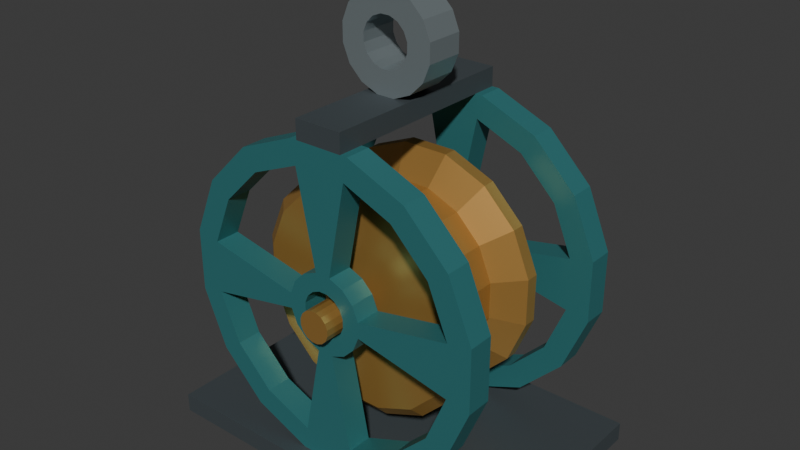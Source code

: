 # Source: source.blend  (saved by Blender 4.3.34; exported with 4.5.12 LTS)
import bpy
from mathutils import Matrix  # noqa: F401  (used for matrix-valued properties, if any)

bpy.ops.wm.read_factory_settings(use_empty=True)
scene = bpy.context.scene
scene.name = 'Scene'

# ---- collections
col_collection = bpy.data.collections.new('Collection'); scene.collection.children.link(col_collection)

# ---- materials (node trees are filled in below, after node groups)
mat_cage_deeppetrol = bpy.data.materials.new('Cage_DeepPetrol')
mat_cage_deeppetrol.diffuse_color = (0.045, 0.23, 0.24, 1.0)
mat_base_darkiron = bpy.data.materials.new('Base_DarkIron')
mat_base_darkiron.diffuse_color = (0.085, 0.105, 0.115, 1.0)
mat_sheave_mutedbrass = bpy.data.materials.new('Sheave_MutedBrass')
mat_sheave_mutedbrass.diffuse_color = (0.58, 0.32, 0.085, 1.0)
mat_eye_satinsteel = bpy.data.materials.new('Eye_SatinSteel')
mat_eye_satinsteel.diffuse_color = (0.38, 0.45, 0.47, 1.0)

# ---- material node trees
mat_cage_deeppetrol.use_nodes = True; mat_cage_deeppetrol.node_tree.nodes.clear()
_N = mat_cage_deeppetrol.node_tree.nodes; _L = mat_cage_deeppetrol.node_tree.links
n0 = _N.new('ShaderNodeBsdfPrincipled'); n0.name = 'Principled BSDF'; n0.location = (10, 300)
n0.inputs[0].default_value = (0.045, 0.23, 0.24, 1.0)
n0.inputs[1].default_value = 0.34
n0.inputs[2].default_value = 0.46
n1 = _N.new('ShaderNodeOutputMaterial'); n1.name = 'Material Output'; n1.location = (300, 300)
_L.new(n0.outputs[0], n1.inputs[0])
n1.is_active_output = True
mat_base_darkiron.use_nodes = True; mat_base_darkiron.node_tree.nodes.clear()
_N = mat_base_darkiron.node_tree.nodes; _L = mat_base_darkiron.node_tree.links
n0 = _N.new('ShaderNodeBsdfPrincipled'); n0.name = 'Principled BSDF'; n0.location = (10, 300)
n0.inputs[0].default_value = (0.085, 0.105, 0.115, 1.0)
n0.inputs[1].default_value = 0.43
n0.inputs[2].default_value = 0.56
n1 = _N.new('ShaderNodeOutputMaterial'); n1.name = 'Material Output'; n1.location = (300, 300)
_L.new(n0.outputs[0], n1.inputs[0])
n1.is_active_output = True
mat_sheave_mutedbrass.use_nodes = True; mat_sheave_mutedbrass.node_tree.nodes.clear()
_N = mat_sheave_mutedbrass.node_tree.nodes; _L = mat_sheave_mutedbrass.node_tree.links
n0 = _N.new('ShaderNodeBsdfPrincipled'); n0.name = 'Principled BSDF'; n0.location = (10, 300)
n0.inputs[0].default_value = (0.58, 0.32, 0.085, 1.0)
n0.inputs[1].default_value = 0.62
n0.inputs[2].default_value = 0.4
n1 = _N.new('ShaderNodeOutputMaterial'); n1.name = 'Material Output'; n1.location = (300, 300)
_L.new(n0.outputs[0], n1.inputs[0])
n1.is_active_output = True
mat_eye_satinsteel.use_nodes = True; mat_eye_satinsteel.node_tree.nodes.clear()
_N = mat_eye_satinsteel.node_tree.nodes; _L = mat_eye_satinsteel.node_tree.links
n0 = _N.new('ShaderNodeBsdfPrincipled'); n0.name = 'Principled BSDF'; n0.location = (10, 300)
n0.inputs[0].default_value = (0.38, 0.45, 0.47, 1.0)
n0.inputs[1].default_value = 0.67
n0.inputs[2].default_value = 0.34
n1 = _N.new('ShaderNodeOutputMaterial'); n1.name = 'Material Output'; n1.location = (300, 300)
_L.new(n0.outputs[0], n1.inputs[0])
n1.is_active_output = True

# ---- world
world_world = bpy.data.worlds.new('World'); scene.world = world_world
world_world.use_nodes = True; world_world.node_tree.nodes.clear()
_N = world_world.node_tree.nodes; _L = world_world.node_tree.links
n0 = _N.new('ShaderNodeOutputWorld'); n0.name = 'World Output'; n0.location = (300, 300)
n1 = _N.new('ShaderNodeBackground'); n1.name = 'Background'; n1.location = (10, 300)
n1.inputs[0].default_value = (0.05088, 0.05088, 0.05088, 1.0)
_L.new(n1.outputs[0], n0.inputs[0])
n0.is_active_output = True
world_world.color = (0.05088, 0.05088, 0.05088)
world_world.sun_shadow_jitter_overblur = 0.0

# ---- meshes
me_completelowerdisplaybase = bpy.data.meshes.new('CompleteLowerDisplayBase')
me_completelowerdisplaybase.from_pydata([(-0.56, -0.37, 0.0), (-0.56, 0.37, 0.0), (0.56, 0.37, 0.0), (0.56, -0.37, 0.0), (-0.56, -0.37, 0.05961), (0.56, -0.37, 0.05961), (0.56, 0.37, 0.05961), (-0.56, 0.37, 0.05961)], [], [(0, 1, 2), (0, 2, 3), (4, 5, 6), (4, 6, 7), (0, 3, 5), (0, 5, 4), (1, 7, 6), (1, 6, 2), (0, 4, 7), (0, 7, 1), (3, 2, 6), (3, 6, 5)])
me_completelowerdisplaybase.polygons.foreach_set('material_index', [1, 1, 1, 1, 1, 1, 1, 1, 1, 1, 1, 1])
me_completelowerdisplaybase.materials.append(mat_cage_deeppetrol)
me_completelowerdisplaybase.materials.append(mat_base_darkiron)
me_completelowerdisplaybase.materials.append(mat_sheave_mutedbrass)
me_completelowerdisplaybase.materials.append(mat_eye_satinsteel)
me_completelowerdisplaybase.update()
me_frontwholeopencheekcage = bpy.data.meshes.new('FrontWholeOpenCheekCage')
me_frontwholeopencheekcage.from_pydata([(0.06865, -0.32, 0.5637), (0.1226, -0.32, 0.5744), (0.1039, -0.32, 0.6194), (0.0582, -0.32, 0.5889), (0.06865, -0.24, 0.5637), (0.1226, -0.24, 0.5744), (0.1039, -0.24, 0.6194), (0.0582, -0.24, 0.5889), (0.06945, -0.32, 0.6539), (0.03889, -0.32, 0.6082), (0.06945, -0.24, 0.6539), (0.03889, -0.24, 0.6082), (0.02439, -0.32, 0.6726), (0.01366, -0.32, 0.6187), (0.02439, -0.24, 0.6726), (0.01366, -0.24, 0.6187), (-0.02439, -0.32, 0.6726), (-0.01366, -0.32, 0.6187), (-0.02439, -0.24, 0.6726), (-0.01366, -0.24, 0.6187), (-0.06945, -0.32, 0.6539), (-0.03889, -0.32, 0.6082), (-0.06945, -0.24, 0.6539), (-0.03889, -0.24, 0.6082), (-0.1039, -0.32, 0.6194), (-0.0582, -0.32, 0.5889), (-0.1039, -0.24, 0.6194), (-0.0582, -0.24, 0.5889), (-0.1226, -0.32, 0.5744), (-0.06865, -0.32, 0.5637), (-0.1226, -0.24, 0.5744), (-0.06865, -0.24, 0.5637), (-0.1226, -0.32, 0.5256), (-0.06865, -0.32, 0.5363), (-0.1226, -0.24, 0.5256), (-0.06865, -0.24, 0.5363), (-0.1039, -0.32, 0.4806), (-0.0582, -0.32, 0.5111), (-0.1039, -0.24, 0.4806), (-0.0582, -0.24, 0.5111), (-0.06945, -0.32, 0.4461), (-0.03889, -0.32, 0.4918), (-0.06945, -0.24, 0.4461), (-0.03889, -0.24, 0.4918), (-0.02439, -0.32, 0.4274), (-0.01366, -0.32, 0.4813), (-0.02439, -0.24, 0.4274), (-0.01366, -0.24, 0.4813), (0.02439, -0.32, 0.4274), (0.01366, -0.32, 0.4813), (0.02439, -0.24, 0.4274), (0.01366, -0.24, 0.4813), (0.06945, -0.32, 0.4461), (0.03889, -0.32, 0.4918), (0.06945, -0.24, 0.4461), (0.03889, -0.24, 0.4918), (0.1039, -0.32, 0.4806), (0.0582, -0.32, 0.5111), (0.1039, -0.24, 0.4806), (0.0582, -0.24, 0.5111), (0.1226, -0.32, 0.5256), (0.06865, -0.32, 0.5363), (0.1226, -0.24, 0.5256), (0.06865, -0.24, 0.5363), (0.08291, -0.32, 0.9668), (-0.08291, -0.32, 0.9668), (0.08291, -0.24, 0.9668), (-0.08291, -0.24, 0.9668), (-0.4168, -0.32, 0.6329), (-0.4168, -0.32, 0.4671), (-0.4168, -0.24, 0.6329), (-0.4168, -0.24, 0.4671), (-0.08291, -0.32, 0.1332), (0.08291, -0.32, 0.1332), (-0.08291, -0.24, 0.1332), (0.08291, -0.24, 0.1332), (0.4168, -0.32, 0.4671), (0.4168, -0.32, 0.6329), (0.4168, -0.24, 0.4671), (0.4168, -0.24, 0.6329), (0.4904, -0.32, 0.6475), (0.4157, -0.32, 0.8278), (0.3534, -0.32, 0.7861), (0.4904, -0.24, 0.6475), (0.4157, -0.24, 0.8278), (0.3534, -0.24, 0.7861), (0.2778, -0.32, 0.9657), (0.2361, -0.32, 0.9034), (0.2778, -0.24, 0.9657), (0.2361, -0.24, 0.9034), (0.09755, -0.32, 1.04), (0.09755, -0.24, 1.04), (-0.09755, -0.32, 1.04), (-0.09755, -0.24, 1.04), (-0.2778, -0.32, 0.9657), (-0.2361, -0.32, 0.9034), (-0.2778, -0.24, 0.9657), (-0.2361, -0.24, 0.9034), (-0.4157, -0.32, 0.8278), (-0.3534, -0.32, 0.7861), (-0.4157, -0.24, 0.8278), (-0.3534, -0.24, 0.7861), (-0.4904, -0.32, 0.6475), (-0.4904, -0.24, 0.6475), (-0.4904, -0.32, 0.4525), (-0.4904, -0.24, 0.4525), (-0.4157, -0.32, 0.2722), (-0.3534, -0.32, 0.3139), (-0.4157, -0.24, 0.2722), (-0.3534, -0.24, 0.3139), (-0.2778, -0.32, 0.1343), (-0.2361, -0.32, 0.1966), (-0.2778, -0.24, 0.1343), (-0.2361, -0.24, 0.1966), (-0.09755, -0.32, 0.05961), (-0.09755, -0.24, 0.05961), (0.09755, -0.32, 0.05961), (0.09755, -0.24, 0.05961), (0.2778, -0.32, 0.1343), (0.2361, -0.32, 0.1966), (0.2778, -0.24, 0.1343), (0.2361, -0.24, 0.1966), (0.4157, -0.32, 0.2722), (0.3534, -0.32, 0.3139), (0.4157, -0.24, 0.2722), (0.3534, -0.24, 0.3139), (0.4904, -0.32, 0.4525), (0.4904, -0.24, 0.4525)], [], [(0, 1, 2), (0, 2, 3), (6, 5, 4), (7, 6, 4), (3, 2, 8), (3, 8, 9), (10, 6, 7), (11, 10, 7), (9, 8, 12), (9, 12, 13), (14, 10, 11), (15, 14, 11), (13, 12, 16), (13, 16, 17), (18, 14, 15), (19, 18, 15), (17, 16, 20), (17, 20, 21), (22, 18, 19), (23, 22, 19), (21, 20, 24), (21, 24, 25), (26, 22, 23), (27, 26, 23), (25, 24, 28), (25, 28, 29), (30, 26, 27), (31, 30, 27), (29, 28, 32), (29, 32, 33), (34, 30, 31), (35, 34, 31), (33, 32, 36), (33, 36, 37), (38, 34, 35), (39, 38, 35), (37, 36, 40), (37, 40, 41), (42, 38, 39), (43, 42, 39), (41, 40, 44), (41, 44, 45), (46, 42, 43), (47, 46, 43), (45, 44, 48), (45, 48, 49), (50, 46, 47), (51, 50, 47), (49, 48, 52), (49, 52, 53), (54, 50, 51), (55, 54, 51), (53, 52, 56), (53, 56, 57), (58, 54, 55), (59, 58, 55), (57, 56, 60), (57, 60, 61), (62, 58, 59), (63, 62, 59), (61, 60, 1), (61, 1, 0), (5, 62, 63), (4, 5, 63), (12, 64, 65), (12, 65, 16), (67, 66, 14), (18, 67, 14), (28, 68, 69), (28, 69, 32), (71, 70, 30), (34, 71, 30), (44, 72, 73), (44, 73, 48), (75, 74, 46), (50, 75, 46), (60, 76, 77), (60, 77, 1), (79, 78, 62), (5, 79, 62), (77, 80, 81), (77, 81, 82), (84, 83, 79), (85, 84, 79), (82, 81, 86), (82, 86, 87), (88, 84, 85), (89, 88, 85), (87, 86, 90), (87, 90, 64), (91, 88, 89), (66, 91, 89), (64, 90, 92), (64, 92, 65), (93, 91, 66), (67, 93, 66), (65, 92, 94), (65, 94, 95), (96, 93, 67), (97, 96, 67), (95, 94, 98), (95, 98, 99), (100, 96, 97), (101, 100, 97), (99, 98, 102), (99, 102, 68), (103, 100, 101), (70, 103, 101), (68, 102, 104), (68, 104, 69), (105, 103, 70), (71, 105, 70), (69, 104, 106), (69, 106, 107), (108, 105, 71), (109, 108, 71), (107, 106, 110), (107, 110, 111), (112, 108, 109), (113, 112, 109), (111, 110, 114), (111, 114, 72), (115, 112, 113), (74, 115, 113), (72, 114, 116), (72, 116, 73), (117, 115, 74), (75, 117, 74), (73, 116, 118), (73, 118, 119), (120, 117, 75), (121, 120, 75), (119, 118, 122), (119, 122, 123), (124, 120, 121), (125, 124, 121), (123, 122, 126), (123, 126, 76), (127, 124, 125), (78, 127, 125), (76, 126, 80), (76, 80, 77), (83, 127, 78), (79, 83, 78), (6, 2, 1), (5, 6, 1), (4, 0, 3), (7, 4, 3), (10, 8, 2), (6, 10, 2), (7, 3, 9), (11, 7, 9), (14, 12, 8), (10, 14, 8), (11, 9, 13), (15, 11, 13), (15, 13, 17), (19, 15, 17), (22, 20, 16), (18, 22, 16), (19, 17, 21), (23, 19, 21), (26, 24, 20), (22, 26, 20), (23, 21, 25), (27, 23, 25), (30, 28, 24), (26, 30, 24), (27, 25, 29), (31, 27, 29), (31, 29, 33), (35, 31, 33), (38, 36, 32), (34, 38, 32), (35, 33, 37), (39, 35, 37), (42, 40, 36), (38, 42, 36), (39, 37, 41), (43, 39, 41), (46, 44, 40), (42, 46, 40), (43, 41, 45), (47, 43, 45), (47, 45, 49), (51, 47, 49), (54, 52, 48), (50, 54, 48), (51, 49, 53), (55, 51, 53), (58, 56, 52), (54, 58, 52), (55, 53, 57), (59, 55, 57), (62, 60, 56), (58, 62, 56), (59, 57, 61), (63, 59, 61), (63, 61, 0), (4, 63, 0), (66, 64, 12), (14, 66, 12), (18, 16, 65), (67, 18, 65), (70, 68, 28), (30, 70, 28), (34, 32, 69), (71, 34, 69), (74, 72, 44), (46, 74, 44), (50, 48, 73), (75, 50, 73), (78, 76, 60), (62, 78, 60), (5, 1, 77), (79, 5, 77), (84, 81, 80), (83, 84, 80), (79, 77, 82), (85, 79, 82), (88, 86, 81), (84, 88, 81), (85, 82, 87), (89, 85, 87), (91, 90, 86), (88, 91, 86), (89, 87, 64), (66, 89, 64), (93, 92, 90), (91, 93, 90), (96, 94, 92), (93, 96, 92), (67, 65, 95), (97, 67, 95), (100, 98, 94), (96, 100, 94), (97, 95, 99), (101, 97, 99), (103, 102, 98), (100, 103, 98), (101, 99, 68), (70, 101, 68), (105, 104, 102), (103, 105, 102), (108, 106, 104), (105, 108, 104), (71, 69, 107), (109, 71, 107), (112, 110, 106), (108, 112, 106), (109, 107, 111), (113, 109, 111), (115, 114, 110), (112, 115, 110), (113, 111, 72), (74, 113, 72), (117, 116, 114), (115, 117, 114), (120, 118, 116), (117, 120, 116), (75, 73, 119), (121, 75, 119), (124, 122, 118), (120, 124, 118), (121, 119, 123), (125, 121, 123), (127, 126, 122), (124, 127, 122), (125, 123, 76), (78, 125, 76), (83, 80, 126), (127, 83, 126)])
me_frontwholeopencheekcage.materials.append(mat_cage_deeppetrol)
me_frontwholeopencheekcage.materials.append(mat_base_darkiron)
me_frontwholeopencheekcage.materials.append(mat_sheave_mutedbrass)
me_frontwholeopencheekcage.materials.append(mat_eye_satinsteel)
me_frontwholeopencheekcage.update()
me_rearwholeopencheekcage = bpy.data.meshes.new('RearWholeOpenCheekCage')
me_rearwholeopencheekcage.from_pydata([(0.06865, 0.24, 0.5637), (0.1226, 0.24, 0.5744), (0.1039, 0.24, 0.6194), (0.0582, 0.24, 0.5889), (0.06865, 0.32, 0.5637), (0.1226, 0.32, 0.5744), (0.1039, 0.32, 0.6194), (0.0582, 0.32, 0.5889), (0.06945, 0.24, 0.6539), (0.03889, 0.24, 0.6082), (0.06945, 0.32, 0.6539), (0.03889, 0.32, 0.6082), (0.02439, 0.24, 0.6726), (0.01366, 0.24, 0.6187), (0.02439, 0.32, 0.6726), (0.01366, 0.32, 0.6187), (-0.02439, 0.24, 0.6726), (-0.01366, 0.24, 0.6187), (-0.02439, 0.32, 0.6726), (-0.01366, 0.32, 0.6187), (-0.06945, 0.24, 0.6539), (-0.03889, 0.24, 0.6082), (-0.06945, 0.32, 0.6539), (-0.03889, 0.32, 0.6082), (-0.1039, 0.24, 0.6194), (-0.0582, 0.24, 0.5889), (-0.1039, 0.32, 0.6194), (-0.0582, 0.32, 0.5889), (-0.1226, 0.24, 0.5744), (-0.06865, 0.24, 0.5637), (-0.1226, 0.32, 0.5744), (-0.06865, 0.32, 0.5637), (-0.1226, 0.24, 0.5256), (-0.06865, 0.24, 0.5363), (-0.1226, 0.32, 0.5256), (-0.06865, 0.32, 0.5363), (-0.1039, 0.24, 0.4806), (-0.0582, 0.24, 0.5111), (-0.1039, 0.32, 0.4806), (-0.0582, 0.32, 0.5111), (-0.06945, 0.24, 0.4461), (-0.03889, 0.24, 0.4918), (-0.06945, 0.32, 0.4461), (-0.03889, 0.32, 0.4918), (-0.02439, 0.24, 0.4274), (-0.01366, 0.24, 0.4813), (-0.02439, 0.32, 0.4274), (-0.01366, 0.32, 0.4813), (0.02439, 0.24, 0.4274), (0.01366, 0.24, 0.4813), (0.02439, 0.32, 0.4274), (0.01366, 0.32, 0.4813), (0.06945, 0.24, 0.4461), (0.03889, 0.24, 0.4918), (0.06945, 0.32, 0.4461), (0.03889, 0.32, 0.4918), (0.1039, 0.24, 0.4806), (0.0582, 0.24, 0.5111), (0.1039, 0.32, 0.4806), (0.0582, 0.32, 0.5111), (0.1226, 0.24, 0.5256), (0.06865, 0.24, 0.5363), (0.1226, 0.32, 0.5256), (0.06865, 0.32, 0.5363), (0.08291, 0.24, 0.9668), (-0.08291, 0.24, 0.9668), (0.08291, 0.32, 0.9668), (-0.08291, 0.32, 0.9668), (-0.4168, 0.24, 0.6329), (-0.4168, 0.24, 0.4671), (-0.4168, 0.32, 0.6329), (-0.4168, 0.32, 0.4671), (-0.08291, 0.24, 0.1332), (0.08291, 0.24, 0.1332), (-0.08291, 0.32, 0.1332), (0.08291, 0.32, 0.1332), (0.4168, 0.24, 0.4671), (0.4168, 0.24, 0.6329), (0.4168, 0.32, 0.4671), (0.4168, 0.32, 0.6329), (0.4904, 0.24, 0.6475), (0.4157, 0.24, 0.8278), (0.3534, 0.24, 0.7861), (0.4904, 0.32, 0.6475), (0.4157, 0.32, 0.8278), (0.3534, 0.32, 0.7861), (0.2778, 0.24, 0.9657), (0.2361, 0.24, 0.9034), (0.2778, 0.32, 0.9657), (0.2361, 0.32, 0.9034), (0.09755, 0.24, 1.04), (0.09755, 0.32, 1.04), (-0.09755, 0.24, 1.04), (-0.09755, 0.32, 1.04), (-0.2778, 0.24, 0.9657), (-0.2361, 0.24, 0.9034), (-0.2778, 0.32, 0.9657), (-0.2361, 0.32, 0.9034), (-0.4157, 0.24, 0.8278), (-0.3534, 0.24, 0.7861), (-0.4157, 0.32, 0.8278), (-0.3534, 0.32, 0.7861), (-0.4904, 0.24, 0.6475), (-0.4904, 0.32, 0.6475), (-0.4904, 0.24, 0.4525), (-0.4904, 0.32, 0.4525), (-0.4157, 0.24, 0.2722), (-0.3534, 0.24, 0.3139), (-0.4157, 0.32, 0.2722), (-0.3534, 0.32, 0.3139), (-0.2778, 0.24, 0.1343), (-0.2361, 0.24, 0.1966), (-0.2778, 0.32, 0.1343), (-0.2361, 0.32, 0.1966), (-0.09755, 0.24, 0.05961), (-0.09755, 0.32, 0.05961), (0.09755, 0.24, 0.05961), (0.09755, 0.32, 0.05961), (0.2778, 0.24, 0.1343), (0.2361, 0.24, 0.1966), (0.2778, 0.32, 0.1343), (0.2361, 0.32, 0.1966), (0.4157, 0.24, 0.2722), (0.3534, 0.24, 0.3139), (0.4157, 0.32, 0.2722), (0.3534, 0.32, 0.3139), (0.4904, 0.24, 0.4525), (0.4904, 0.32, 0.4525)], [], [(0, 1, 2), (0, 2, 3), (6, 5, 4), (7, 6, 4), (3, 2, 8), (3, 8, 9), (10, 6, 7), (11, 10, 7), (9, 8, 12), (9, 12, 13), (14, 10, 11), (15, 14, 11), (13, 12, 16), (13, 16, 17), (18, 14, 15), (19, 18, 15), (17, 16, 20), (17, 20, 21), (22, 18, 19), (23, 22, 19), (21, 20, 24), (21, 24, 25), (26, 22, 23), (27, 26, 23), (25, 24, 28), (25, 28, 29), (30, 26, 27), (31, 30, 27), (29, 28, 32), (29, 32, 33), (34, 30, 31), (35, 34, 31), (33, 32, 36), (33, 36, 37), (38, 34, 35), (39, 38, 35), (37, 36, 40), (37, 40, 41), (42, 38, 39), (43, 42, 39), (41, 40, 44), (41, 44, 45), (46, 42, 43), (47, 46, 43), (45, 44, 48), (45, 48, 49), (50, 46, 47), (51, 50, 47), (49, 48, 52), (49, 52, 53), (54, 50, 51), (55, 54, 51), (53, 52, 56), (53, 56, 57), (58, 54, 55), (59, 58, 55), (57, 56, 60), (57, 60, 61), (62, 58, 59), (63, 62, 59), (61, 60, 1), (61, 1, 0), (5, 62, 63), (4, 5, 63), (12, 64, 65), (12, 65, 16), (67, 66, 14), (18, 67, 14), (28, 68, 69), (28, 69, 32), (71, 70, 30), (34, 71, 30), (44, 72, 73), (44, 73, 48), (75, 74, 46), (50, 75, 46), (60, 76, 77), (60, 77, 1), (79, 78, 62), (5, 79, 62), (77, 80, 81), (77, 81, 82), (84, 83, 79), (85, 84, 79), (82, 81, 86), (82, 86, 87), (88, 84, 85), (89, 88, 85), (87, 86, 90), (87, 90, 64), (91, 88, 89), (66, 91, 89), (64, 90, 92), (64, 92, 65), (93, 91, 66), (67, 93, 66), (65, 92, 94), (65, 94, 95), (96, 93, 67), (97, 96, 67), (95, 94, 98), (95, 98, 99), (100, 96, 97), (101, 100, 97), (99, 98, 102), (99, 102, 68), (103, 100, 101), (70, 103, 101), (68, 102, 104), (68, 104, 69), (105, 103, 70), (71, 105, 70), (69, 104, 106), (69, 106, 107), (108, 105, 71), (109, 108, 71), (107, 106, 110), (107, 110, 111), (112, 108, 109), (113, 112, 109), (111, 110, 114), (111, 114, 72), (115, 112, 113), (74, 115, 113), (72, 114, 116), (72, 116, 73), (117, 115, 74), (75, 117, 74), (73, 116, 118), (73, 118, 119), (120, 117, 75), (121, 120, 75), (119, 118, 122), (119, 122, 123), (124, 120, 121), (125, 124, 121), (123, 122, 126), (123, 126, 76), (127, 124, 125), (78, 127, 125), (76, 126, 80), (76, 80, 77), (83, 127, 78), (79, 83, 78), (6, 2, 1), (5, 6, 1), (4, 0, 3), (7, 4, 3), (10, 8, 2), (6, 10, 2), (7, 3, 9), (11, 7, 9), (14, 12, 8), (10, 14, 8), (11, 9, 13), (15, 11, 13), (15, 13, 17), (19, 15, 17), (22, 20, 16), (18, 22, 16), (19, 17, 21), (23, 19, 21), (26, 24, 20), (22, 26, 20), (23, 21, 25), (27, 23, 25), (30, 28, 24), (26, 30, 24), (27, 25, 29), (31, 27, 29), (31, 29, 33), (35, 31, 33), (38, 36, 32), (34, 38, 32), (35, 33, 37), (39, 35, 37), (42, 40, 36), (38, 42, 36), (39, 37, 41), (43, 39, 41), (46, 44, 40), (42, 46, 40), (43, 41, 45), (47, 43, 45), (47, 45, 49), (51, 47, 49), (54, 52, 48), (50, 54, 48), (51, 49, 53), (55, 51, 53), (58, 56, 52), (54, 58, 52), (55, 53, 57), (59, 55, 57), (62, 60, 56), (58, 62, 56), (59, 57, 61), (63, 59, 61), (63, 61, 0), (4, 63, 0), (66, 64, 12), (14, 66, 12), (18, 16, 65), (67, 18, 65), (70, 68, 28), (30, 70, 28), (34, 32, 69), (71, 34, 69), (74, 72, 44), (46, 74, 44), (50, 48, 73), (75, 50, 73), (78, 76, 60), (62, 78, 60), (5, 1, 77), (79, 5, 77), (84, 81, 80), (83, 84, 80), (79, 77, 82), (85, 79, 82), (88, 86, 81), (84, 88, 81), (85, 82, 87), (89, 85, 87), (91, 90, 86), (88, 91, 86), (89, 87, 64), (66, 89, 64), (93, 92, 90), (91, 93, 90), (96, 94, 92), (93, 96, 92), (67, 65, 95), (97, 67, 95), (100, 98, 94), (96, 100, 94), (97, 95, 99), (101, 97, 99), (103, 102, 98), (100, 103, 98), (101, 99, 68), (70, 101, 68), (105, 104, 102), (103, 105, 102), (108, 106, 104), (105, 108, 104), (71, 69, 107), (109, 71, 107), (112, 110, 106), (108, 112, 106), (109, 107, 111), (113, 109, 111), (115, 114, 110), (112, 115, 110), (113, 111, 72), (74, 113, 72), (117, 116, 114), (115, 117, 114), (120, 118, 116), (117, 120, 116), (75, 73, 119), (121, 75, 119), (124, 122, 118), (120, 124, 118), (121, 119, 123), (125, 121, 123), (127, 126, 122), (124, 127, 122), (125, 123, 76), (78, 125, 76), (83, 80, 126), (127, 83, 126)])
me_rearwholeopencheekcage.materials.append(mat_cage_deeppetrol)
me_rearwholeopencheekcage.materials.append(mat_base_darkiron)
me_rearwholeopencheekcage.materials.append(mat_sheave_mutedbrass)
me_rearwholeopencheekcage.materials.append(mat_eye_satinsteel)
me_rearwholeopencheekcage.update()
me_continuousgroovedsheaveandaxle = bpy.data.meshes.new('ContinuousGroovedSheaveAndAxle')
me_continuousgroovedsheaveandaxle.from_pydata([(0.0, -0.36, 0.5304), (0.04157, -0.36, 0.5582), (0.04904, -0.36, 0.5401), (0.02778, -0.36, 0.572), (0.009755, -0.36, 0.5794), (-0.009755, -0.36, 0.5794), (-0.02778, -0.36, 0.572), (-0.04157, -0.36, 0.5582), (-0.04904, -0.36, 0.5401), (-0.04904, -0.36, 0.5206), (-0.04157, -0.36, 0.5026), (-0.02778, -0.36, 0.4888), (-0.009755, -0.36, 0.4813), (0.009755, -0.36, 0.4813), (0.02778, -0.36, 0.4888), (0.04157, -0.36, 0.5026), (0.04904, -0.36, 0.5206), (0.04157, -0.18, 0.5582), (0.04904, -0.18, 0.5401), (0.02778, -0.18, 0.572), (0.009755, -0.18, 0.5794), (-0.009755, -0.18, 0.5794), (-0.02778, -0.18, 0.572), (-0.04157, -0.18, 0.5582), (-0.04904, -0.18, 0.5401), (-0.04904, -0.18, 0.5206), (-0.04157, -0.18, 0.5026), (-0.02778, -0.18, 0.4888), (-0.009755, -0.18, 0.4813), (0.009755, -0.18, 0.4813), (0.02778, -0.18, 0.4888), (0.04157, -0.18, 0.5026), (0.04904, -0.18, 0.5206), (0.2827, -0.18, 0.7193), (0.3335, -0.18, 0.5967), (0.1889, -0.18, 0.8131), (0.06633, -0.18, 0.8639), (-0.06633, -0.18, 0.8639), (-0.1889, -0.18, 0.8131), (-0.2827, -0.18, 0.7193), (-0.3335, -0.18, 0.5967), (-0.3335, -0.18, 0.4641), (-0.2827, -0.18, 0.3415), (-0.1889, -0.18, 0.2477), (-0.06633, -0.18, 0.1969), (0.06633, -0.18, 0.1969), (0.1889, -0.18, 0.2477), (0.2827, -0.18, 0.3415), (0.3335, -0.18, 0.4641), (0.3118, -0.15, 0.7387), (0.3678, -0.15, 0.6035), (0.2083, -0.15, 0.8422), (0.07316, -0.15, 0.8982), (-0.07316, -0.15, 0.8982), (-0.2083, -0.15, 0.8422), (-0.3118, -0.15, 0.7387), (-0.3678, -0.15, 0.6035), (-0.3678, -0.15, 0.4572), (-0.3118, -0.15, 0.322), (-0.2083, -0.15, 0.2186), (-0.07316, -0.15, 0.1626), (0.07316, -0.15, 0.1626), (0.2083, -0.15, 0.2186), (0.3118, -0.15, 0.322), (0.3678, -0.15, 0.4572), (0.3118, -0.11, 0.7387), (0.3678, -0.11, 0.6035), (0.2083, -0.11, 0.8422), (0.07316, -0.11, 0.8982), (-0.07316, -0.11, 0.8982), (-0.2083, -0.11, 0.8422), (-0.3118, -0.11, 0.7387), (-0.3678, -0.11, 0.6035), (-0.3678, -0.11, 0.4572), (-0.3118, -0.11, 0.322), (-0.2083, -0.11, 0.2186), (-0.07316, -0.11, 0.1626), (0.07316, -0.11, 0.1626), (0.2083, -0.11, 0.2186), (0.3118, -0.11, 0.322), (0.3678, -0.11, 0.4572), (0.237, -0.055, 0.6887), (0.2795, -0.055, 0.586), (0.1583, -0.055, 0.7674), (0.0556, -0.055, 0.8099), (-0.0556, -0.055, 0.8099), (-0.1583, -0.055, 0.7674), (-0.237, -0.055, 0.6887), (-0.2795, -0.055, 0.586), (-0.2795, -0.055, 0.4748), (-0.237, -0.055, 0.372), (-0.1583, -0.055, 0.2934), (-0.0556, -0.055, 0.2509), (0.0556, -0.055, 0.2509), (0.1583, -0.055, 0.2934), (0.237, -0.055, 0.372), (0.2795, -0.055, 0.4748), (0.237, 0.055, 0.6887), (0.2795, 0.055, 0.586), (0.1583, 0.055, 0.7674), (0.0556, 0.055, 0.8099), (-0.0556, 0.055, 0.8099), (-0.1583, 0.055, 0.7674), (-0.237, 0.055, 0.6887), (-0.2795, 0.055, 0.586), (-0.2795, 0.055, 0.4748), (-0.237, 0.055, 0.372), (-0.1583, 0.055, 0.2934), (-0.0556, 0.055, 0.2509), (0.0556, 0.055, 0.2509), (0.1583, 0.055, 0.2934), (0.237, 0.055, 0.372), (0.2795, 0.055, 0.4748), (0.3118, 0.11, 0.7387), (0.3678, 0.11, 0.6035), (0.2083, 0.11, 0.8422), (0.07316, 0.11, 0.8982), (-0.07316, 0.11, 0.8982), (-0.2083, 0.11, 0.8422), (-0.3118, 0.11, 0.7387), (-0.3678, 0.11, 0.6035), (-0.3678, 0.11, 0.4572), (-0.3118, 0.11, 0.322), (-0.2083, 0.11, 0.2186), (-0.07316, 0.11, 0.1626), (0.07316, 0.11, 0.1626), (0.2083, 0.11, 0.2186), (0.3118, 0.11, 0.322), (0.3678, 0.11, 0.4572), (0.3118, 0.15, 0.7387), (0.3678, 0.15, 0.6035), (0.2083, 0.15, 0.8422), (0.07316, 0.15, 0.8982), (-0.07316, 0.15, 0.8982), (-0.2083, 0.15, 0.8422), (-0.3118, 0.15, 0.7387), (-0.3678, 0.15, 0.6035), (-0.3678, 0.15, 0.4572), (-0.3118, 0.15, 0.322), (-0.2083, 0.15, 0.2186), (-0.07316, 0.15, 0.1626), (0.07316, 0.15, 0.1626), (0.2083, 0.15, 0.2186), (0.3118, 0.15, 0.322), (0.3678, 0.15, 0.4572), (0.2827, 0.18, 0.7193), (0.3335, 0.18, 0.5967), (0.1889, 0.18, 0.8131), (0.06633, 0.18, 0.8639), (-0.06633, 0.18, 0.8639), (-0.1889, 0.18, 0.8131), (-0.2827, 0.18, 0.7193), (-0.3335, 0.18, 0.5967), (-0.3335, 0.18, 0.4641), (-0.2827, 0.18, 0.3415), (-0.1889, 0.18, 0.2477), (-0.06633, 0.18, 0.1969), (0.06633, 0.18, 0.1969), (0.1889, 0.18, 0.2477), (0.2827, 0.18, 0.3415), (0.3335, 0.18, 0.4641), (0.04157, 0.18, 0.5582), (0.04904, 0.18, 0.5401), (0.02778, 0.18, 0.572), (0.009755, 0.18, 0.5794), (-0.009755, 0.18, 0.5794), (-0.02778, 0.18, 0.572), (-0.04157, 0.18, 0.5582), (-0.04904, 0.18, 0.5401), (-0.04904, 0.18, 0.5206), (-0.04157, 0.18, 0.5026), (-0.02778, 0.18, 0.4888), (-0.009755, 0.18, 0.4813), (0.009755, 0.18, 0.4813), (0.02778, 0.18, 0.4888), (0.04157, 0.18, 0.5026), (0.04904, 0.18, 0.5206), (0.04157, 0.36, 0.5582), (0.04904, 0.36, 0.5401), (0.02778, 0.36, 0.572), (0.009755, 0.36, 0.5794), (-0.009755, 0.36, 0.5794), (-0.02778, 0.36, 0.572), (-0.04157, 0.36, 0.5582), (-0.04904, 0.36, 0.5401), (-0.04904, 0.36, 0.5206), (-0.04157, 0.36, 0.5026), (-0.02778, 0.36, 0.4888), (-0.009755, 0.36, 0.4813), (0.009755, 0.36, 0.4813), (0.02778, 0.36, 0.4888), (0.04157, 0.36, 0.5026), (0.04904, 0.36, 0.5206), (0.0, 0.36, 0.5304)], [], [(2, 1, 0), (1, 3, 0), (3, 4, 0), (4, 5, 0), (5, 6, 0), (6, 7, 0), (7, 8, 0), (8, 9, 0), (9, 10, 0), (10, 11, 0), (11, 12, 0), (12, 13, 0), (13, 14, 0), (14, 15, 0), (15, 16, 0), (16, 2, 0), (17, 1, 2), (18, 17, 2), (19, 3, 1), (17, 19, 1), (20, 4, 3), (19, 20, 3), (21, 5, 4), (20, 21, 4), (22, 6, 5), (21, 22, 5), (23, 7, 6), (22, 23, 6), (24, 8, 7), (23, 24, 7), (25, 9, 8), (24, 25, 8), (26, 10, 9), (25, 26, 9), (27, 11, 10), (26, 27, 10), (28, 12, 11), (27, 28, 11), (29, 13, 12), (28, 29, 12), (30, 14, 13), (29, 30, 13), (31, 15, 14), (30, 31, 14), (32, 16, 15), (31, 32, 15), (18, 2, 16), (32, 18, 16), (33, 17, 18), (34, 33, 18), (35, 19, 17), (33, 35, 17), (36, 20, 19), (35, 36, 19), (37, 21, 20), (36, 37, 20), (38, 22, 21), (37, 38, 21), (39, 23, 22), (38, 39, 22), (40, 24, 23), (39, 40, 23), (41, 25, 24), (40, 41, 24), (42, 26, 25), (41, 42, 25), (43, 27, 26), (42, 43, 26), (44, 28, 27), (43, 44, 27), (45, 29, 28), (44, 45, 28), (46, 30, 29), (45, 46, 29), (47, 31, 30), (46, 47, 30), (48, 32, 31), (47, 48, 31), (34, 18, 32), (48, 34, 32), (49, 33, 34), (50, 49, 34), (51, 35, 33), (49, 51, 33), (52, 36, 35), (51, 52, 35), (53, 37, 36), (52, 53, 36), (54, 38, 37), (53, 54, 37), (55, 39, 38), (54, 55, 38), (56, 40, 39), (55, 56, 39), (57, 41, 40), (56, 57, 40), (58, 42, 41), (57, 58, 41), (59, 43, 42), (58, 59, 42), (60, 44, 43), (59, 60, 43), (61, 45, 44), (60, 61, 44), (62, 46, 45), (61, 62, 45), (63, 47, 46), (62, 63, 46), (64, 48, 47), (63, 64, 47), (50, 34, 48), (64, 50, 48), (65, 49, 50), (66, 65, 50), (67, 51, 49), (65, 67, 49), (68, 52, 51), (67, 68, 51), (69, 53, 52), (68, 69, 52), (70, 54, 53), (69, 70, 53), (71, 55, 54), (70, 71, 54), (72, 56, 55), (71, 72, 55), (73, 57, 56), (72, 73, 56), (74, 58, 57), (73, 74, 57), (75, 59, 58), (74, 75, 58), (76, 60, 59), (75, 76, 59), (77, 61, 60), (76, 77, 60), (78, 62, 61), (77, 78, 61), (79, 63, 62), (78, 79, 62), (80, 64, 63), (79, 80, 63), (66, 50, 64), (80, 66, 64), (81, 65, 66), (82, 81, 66), (83, 67, 65), (81, 83, 65), (84, 68, 67), (83, 84, 67), (85, 69, 68), (84, 85, 68), (86, 70, 69), (85, 86, 69), (87, 71, 70), (86, 87, 70), (88, 72, 71), (87, 88, 71), (89, 73, 72), (88, 89, 72), (90, 74, 73), (89, 90, 73), (91, 75, 74), (90, 91, 74), (92, 76, 75), (91, 92, 75), (93, 77, 76), (92, 93, 76), (94, 78, 77), (93, 94, 77), (95, 79, 78), (94, 95, 78), (96, 80, 79), (95, 96, 79), (82, 66, 80), (96, 82, 80), (97, 81, 82), (98, 97, 82), (99, 83, 81), (97, 99, 81), (100, 84, 83), (99, 100, 83), (101, 85, 84), (100, 101, 84), (102, 86, 85), (101, 102, 85), (103, 87, 86), (102, 103, 86), (104, 88, 87), (103, 104, 87), (105, 89, 88), (104, 105, 88), (106, 90, 89), (105, 106, 89), (107, 91, 90), (106, 107, 90), (108, 92, 91), (107, 108, 91), (109, 93, 92), (108, 109, 92), (110, 94, 93), (109, 110, 93), (111, 95, 94), (110, 111, 94), (112, 96, 95), (111, 112, 95), (98, 82, 96), (112, 98, 96), (113, 97, 98), (114, 113, 98), (115, 99, 97), (113, 115, 97), (116, 100, 99), (115, 116, 99), (117, 101, 100), (116, 117, 100), (118, 102, 101), (117, 118, 101), (119, 103, 102), (118, 119, 102), (120, 104, 103), (119, 120, 103), (121, 105, 104), (120, 121, 104), (122, 106, 105), (121, 122, 105), (123, 107, 106), (122, 123, 106), (124, 108, 107), (123, 124, 107), (125, 109, 108), (124, 125, 108), (126, 110, 109), (125, 126, 109), (127, 111, 110), (126, 127, 110), (128, 112, 111), (127, 128, 111), (114, 98, 112), (128, 114, 112), (129, 113, 114), (130, 129, 114), (131, 115, 113), (129, 131, 113), (132, 116, 115), (131, 132, 115), (133, 117, 116), (132, 133, 116), (134, 118, 117), (133, 134, 117), (135, 119, 118), (134, 135, 118), (136, 120, 119), (135, 136, 119), (137, 121, 120), (136, 137, 120), (138, 122, 121), (137, 138, 121), (139, 123, 122), (138, 139, 122), (140, 124, 123), (139, 140, 123), (141, 125, 124), (140, 141, 124), (142, 126, 125), (141, 142, 125), (143, 127, 126), (142, 143, 126), (144, 128, 127), (143, 144, 127), (130, 114, 128), (144, 130, 128), (145, 129, 130), (146, 145, 130), (147, 131, 129), (145, 147, 129), (148, 132, 131), (147, 148, 131), (149, 133, 132), (148, 149, 132), (150, 134, 133), (149, 150, 133), (151, 135, 134), (150, 151, 134), (152, 136, 135), (151, 152, 135), (153, 137, 136), (152, 153, 136), (154, 138, 137), (153, 154, 137), (155, 139, 138), (154, 155, 138), (156, 140, 139), (155, 156, 139), (157, 141, 140), (156, 157, 140), (158, 142, 141), (157, 158, 141), (159, 143, 142), (158, 159, 142), (160, 144, 143), (159, 160, 143), (146, 130, 144), (160, 146, 144), (161, 145, 146), (162, 161, 146), (163, 147, 145), (161, 163, 145), (164, 148, 147), (163, 164, 147), (165, 149, 148), (164, 165, 148), (166, 150, 149), (165, 166, 149), (167, 151, 150), (166, 167, 150), (168, 152, 151), (167, 168, 151), (169, 153, 152), (168, 169, 152), (170, 154, 153), (169, 170, 153), (171, 155, 154), (170, 171, 154), (172, 156, 155), (171, 172, 155), (173, 157, 156), (172, 173, 156), (174, 158, 157), (173, 174, 157), (175, 159, 158), (174, 175, 158), (176, 160, 159), (175, 176, 159), (162, 146, 160), (176, 162, 160), (177, 161, 162), (178, 177, 162), (179, 163, 161), (177, 179, 161), (180, 164, 163), (179, 180, 163), (181, 165, 164), (180, 181, 164), (182, 166, 165), (181, 182, 165), (183, 167, 166), (182, 183, 166), (184, 168, 167), (183, 184, 167), (185, 169, 168), (184, 185, 168), (186, 170, 169), (185, 186, 169), (187, 171, 170), (186, 187, 170), (188, 172, 171), (187, 188, 171), (189, 173, 172), (188, 189, 172), (190, 174, 173), (189, 190, 173), (191, 175, 174), (190, 191, 174), (192, 176, 175), (191, 192, 175), (178, 162, 176), (192, 178, 176), (193, 177, 178), (193, 179, 177), (193, 180, 179), (193, 181, 180), (193, 182, 181), (193, 183, 182), (193, 184, 183), (193, 185, 184), (193, 186, 185), (193, 187, 186), (193, 188, 187), (193, 189, 188), (193, 190, 189), (193, 191, 190), (193, 192, 191), (193, 178, 192)])
me_continuousgroovedsheaveandaxle.polygons.foreach_set('material_index', [2, 2, 2, 2, 2, 2, 2, 2, 2, 2, 2, 2, 2, 2, 2, 2, 2, 2, 2, 2, 2, 2, 2, 2, 2, 2, 2, 2, 2, 2, 2, 2, 2, 2, 2, 2, 2, 2, 2, 2, 2, 2, 2, 2, 2, 2, 2, 2, 2, 2, 2, 2, 2, 2, 2, 2, 2, 2, 2, 2, 2, 2, 2, 2, 2, 2, 2, 2, 2, 2, 2, 2, 2, 2, 2, 2, 2, 2, 2, 2, 2, 2, 2, 2, 2, 2, 2, 2, 2, 2, 2, 2, 2, 2, 2, 2, 2, 2, 2, 2, 2, 2, 2, 2, 2, 2, 2, 2, 2, 2, 2, 2, 2, 2, 2, 2, 2, 2, 2, 2, 2, 2, 2, 2, 2, 2, 2, 2, 2, 2, 2, 2, 2, 2, 2, 2, 2, 2, 2, 2, 2, 2, 2, 2, 2, 2, 2, 2, 2, 2, 2, 2, 2, 2, 2, 2, 2, 2, 2, 2, 2, 2, 2, 2, 2, 2, 2, 2, 2, 2, 2, 2, 2, 2, 2, 2, 2, 2, 2, 2, 2, 2, 2, 2, 2, 2, 2, 2, 2, 2, 2, 2, 2, 2, 2, 2, 2, 2, 2, 2, 2, 2, 2, 2, 2, 2, 2, 2, 2, 2, 2, 2, 2, 2, 2, 2, 2, 2, 2, 2, 2, 2, 2, 2, 2, 2, 2, 2, 2, 2, 2, 2, 2, 2, 2, 2, 2, 2, 2, 2, 2, 2, 2, 2, 2, 2, 2, 2, 2, 2, 2, 2, 2, 2, 2, 2, 2, 2, 2, 2, 2, 2, 2, 2, 2, 2, 2, 2, 2, 2, 2, 2, 2, 2, 2, 2, 2, 2, 2, 2, 2, 2, 2, 2, 2, 2, 2, 2, 2, 2, 2, 2, 2, 2, 2, 2, 2, 2, 2, 2, 2, 2, 2, 2, 2, 2, 2, 2, 2, 2, 2, 2, 2, 2, 2, 2, 2, 2, 2, 2, 2, 2, 2, 2, 2, 2, 2, 2, 2, 2, 2, 2, 2, 2, 2, 2, 2, 2, 2, 2, 2, 2, 2, 2, 2, 2, 2, 2, 2, 2, 2, 2, 2, 2, 2, 2, 2, 2, 2, 2, 2, 2, 2, 2, 2, 2, 2, 2, 2, 2, 2, 2, 2, 2, 2, 2, 2, 2, 2, 2, 2, 2, 2, 2])
me_continuousgroovedsheaveandaxle.materials.append(mat_cage_deeppetrol)
me_continuousgroovedsheaveandaxle.materials.append(mat_base_darkiron)
me_continuousgroovedsheaveandaxle.materials.append(mat_sheave_mutedbrass)
me_continuousgroovedsheaveandaxle.materials.append(mat_eye_satinsteel)
me_continuousgroovedsheaveandaxle.update()
me_completeuppercrossbar = bpy.data.meshes.new('CompleteUpperCrossbar')
me_completeuppercrossbar.from_pydata([(-0.075, -0.32, 1.04), (-0.075, 0.32, 1.04), (0.075, 0.32, 1.04), (0.075, -0.32, 1.04), (-0.075, -0.32, 1.1), (0.075, -0.32, 1.1), (0.075, 0.32, 1.1), (-0.075, 0.32, 1.1)], [], [(0, 1, 2), (0, 2, 3), (4, 5, 6), (4, 6, 7), (0, 3, 5), (0, 5, 4), (1, 7, 6), (1, 6, 2), (0, 4, 7), (0, 7, 1), (3, 2, 6), (3, 6, 5)])
me_completeuppercrossbar.polygons.foreach_set('material_index', [1, 1, 1, 1, 1, 1, 1, 1, 1, 1, 1, 1])
me_completeuppercrossbar.materials.append(mat_cage_deeppetrol)
me_completeuppercrossbar.materials.append(mat_base_darkiron)
me_completeuppercrossbar.materials.append(mat_sheave_mutedbrass)
me_completeuppercrossbar.materials.append(mat_eye_satinsteel)
me_completeuppercrossbar.update()
me_wholeopenconnectioneye = bpy.data.meshes.new('WholeOpenConnectionEye')
me_wholeopenconnectioneye.from_pydata([(0.07356, -0.06, 1.262), (0.06236, -0.06, 1.289), (0.1247, -0.06, 1.331), (0.1471, -0.06, 1.277), (0.04167, -0.06, 1.31), (0.08334, -0.06, 1.372), (0.01463, -0.06, 1.321), (0.02926, -0.06, 1.395), (-0.01463, -0.06, 1.321), (-0.02926, -0.06, 1.395), (-0.04167, -0.06, 1.31), (-0.08334, -0.06, 1.372), (-0.06236, -0.06, 1.289), (-0.1247, -0.06, 1.331), (-0.07356, -0.06, 1.262), (-0.1471, -0.06, 1.277), (-0.07356, -0.06, 1.233), (-0.1471, -0.06, 1.218), (-0.06236, -0.06, 1.206), (-0.1247, -0.06, 1.164), (-0.04167, -0.06, 1.185), (-0.08334, -0.06, 1.123), (-0.01463, -0.06, 1.174), (-0.02926, -0.06, 1.1), (0.01463, -0.06, 1.174), (0.02926, -0.06, 1.1), (0.04167, -0.06, 1.185), (0.08334, -0.06, 1.123), (0.06236, -0.06, 1.206), (0.1247, -0.06, 1.164), (0.07356, -0.06, 1.233), (0.1471, -0.06, 1.218), (0.1247, 0.06, 1.331), (0.1471, 0.06, 1.277), (0.08334, 0.06, 1.372), (0.02926, 0.06, 1.395), (-0.02926, 0.06, 1.395), (-0.08334, 0.06, 1.372), (-0.1247, 0.06, 1.331), (-0.1471, 0.06, 1.277), (-0.1471, 0.06, 1.218), (-0.1247, 0.06, 1.164), (-0.08334, 0.06, 1.123), (-0.02926, 0.06, 1.1), (0.02926, 0.06, 1.1), (0.08334, 0.06, 1.123), (0.1247, 0.06, 1.164), (0.1471, 0.06, 1.218), (0.06236, 0.06, 1.289), (0.07356, 0.06, 1.262), (0.04167, 0.06, 1.31), (0.01463, 0.06, 1.321), (-0.01463, 0.06, 1.321), (-0.04167, 0.06, 1.31), (-0.06236, 0.06, 1.289), (-0.07356, 0.06, 1.262), (-0.07356, 0.06, 1.233), (-0.06236, 0.06, 1.206), (-0.04167, 0.06, 1.185), (-0.01463, 0.06, 1.174), (0.01463, 0.06, 1.174), (0.04167, 0.06, 1.185), (0.06236, 0.06, 1.206), (0.07356, 0.06, 1.233)], [], [(2, 1, 0), (3, 2, 0), (5, 4, 1), (2, 5, 1), (7, 6, 4), (5, 7, 4), (9, 8, 6), (7, 9, 6), (11, 10, 8), (9, 11, 8), (13, 12, 10), (11, 13, 10), (15, 14, 12), (13, 15, 12), (17, 16, 14), (15, 17, 14), (19, 18, 16), (17, 19, 16), (21, 20, 18), (19, 21, 18), (23, 22, 20), (21, 23, 20), (25, 24, 22), (23, 25, 22), (27, 26, 24), (25, 27, 24), (29, 28, 26), (27, 29, 26), (31, 30, 28), (29, 31, 28), (3, 0, 30), (31, 3, 30), (32, 2, 3), (33, 32, 3), (34, 5, 2), (32, 34, 2), (35, 7, 5), (34, 35, 5), (36, 9, 7), (35, 36, 7), (37, 11, 9), (36, 37, 9), (38, 13, 11), (37, 38, 11), (39, 15, 13), (38, 39, 13), (40, 17, 15), (39, 40, 15), (41, 19, 17), (40, 41, 17), (42, 21, 19), (41, 42, 19), (43, 23, 21), (42, 43, 21), (44, 25, 23), (43, 44, 23), (45, 27, 25), (44, 45, 25), (46, 29, 27), (45, 46, 27), (47, 31, 29), (46, 47, 29), (33, 3, 31), (47, 33, 31), (48, 32, 33), (49, 48, 33), (50, 34, 32), (48, 50, 32), (51, 35, 34), (50, 51, 34), (52, 36, 35), (51, 52, 35), (53, 37, 36), (52, 53, 36), (54, 38, 37), (53, 54, 37), (55, 39, 38), (54, 55, 38), (56, 40, 39), (55, 56, 39), (57, 41, 40), (56, 57, 40), (58, 42, 41), (57, 58, 41), (59, 43, 42), (58, 59, 42), (60, 44, 43), (59, 60, 43), (61, 45, 44), (60, 61, 44), (62, 46, 45), (61, 62, 45), (63, 47, 46), (62, 63, 46), (49, 33, 47), (63, 49, 47), (1, 48, 49), (0, 1, 49), (4, 50, 48), (1, 4, 48), (6, 51, 50), (4, 6, 50), (8, 52, 51), (6, 8, 51), (10, 53, 52), (8, 10, 52), (12, 54, 53), (10, 12, 53), (14, 55, 54), (12, 14, 54), (16, 56, 55), (14, 16, 55), (18, 57, 56), (16, 18, 56), (20, 58, 57), (18, 20, 57), (22, 59, 58), (20, 22, 58), (24, 60, 59), (22, 24, 59), (26, 61, 60), (24, 26, 60), (28, 62, 61), (26, 28, 61), (30, 63, 62), (28, 30, 62), (0, 49, 63), (30, 0, 63)])
me_wholeopenconnectioneye.polygons.foreach_set('material_index', [3, 3, 3, 3, 3, 3, 3, 3, 3, 3, 3, 3, 3, 3, 3, 3, 3, 3, 3, 3, 3, 3, 3, 3, 3, 3, 3, 3, 3, 3, 3, 3, 3, 3, 3, 3, 3, 3, 3, 3, 3, 3, 3, 3, 3, 3, 3, 3, 3, 3, 3, 3, 3, 3, 3, 3, 3, 3, 3, 3, 3, 3, 3, 3, 3, 3, 3, 3, 3, 3, 3, 3, 3, 3, 3, 3, 3, 3, 3, 3, 3, 3, 3, 3, 3, 3, 3, 3, 3, 3, 3, 3, 3, 3, 3, 3, 3, 3, 3, 3, 3, 3, 3, 3, 3, 3, 3, 3, 3, 3, 3, 3, 3, 3, 3, 3, 3, 3, 3, 3, 3, 3, 3, 3, 3, 3, 3, 3])
me_wholeopenconnectioneye.materials.append(mat_cage_deeppetrol)
me_wholeopenconnectioneye.materials.append(mat_base_darkiron)
me_wholeopenconnectioneye.materials.append(mat_sheave_mutedbrass)
me_wholeopenconnectioneye.materials.append(mat_eye_satinsteel)
me_wholeopenconnectioneye.update()

# ---- objects
ob_oneopencagesheaveblock = bpy.data.objects.new('OneOpenCageSheaveBlock', None)
ob_completelowerdisplaybase = bpy.data.objects.new('CompleteLowerDisplayBase', me_completelowerdisplaybase)
ob_frontwholeopencheekcage = bpy.data.objects.new('FrontWholeOpenCheekCage', me_frontwholeopencheekcage)
ob_rearwholeopencheekcage = bpy.data.objects.new('RearWholeOpenCheekCage', me_rearwholeopencheekcage)
ob_continuousgroovedsheaveandaxle = bpy.data.objects.new('ContinuousGroovedSheaveAndAxle', me_continuousgroovedsheaveandaxle)
ob_completeuppercrossbar = bpy.data.objects.new('CompleteUpperCrossbar', me_completeuppercrossbar)
ob_wholeopenconnectioneye = bpy.data.objects.new('WholeOpenConnectionEye', me_wholeopenconnectioneye)

# ---- transforms, parenting, visibility, modifiers, constraints
ob_oneopencagesheaveblock.location = (0.0, 0.0, 0.0)
ob_completelowerdisplaybase.parent = ob_oneopencagesheaveblock
ob_completelowerdisplaybase.location = (0.0, 0.0, 0.0)
ob_frontwholeopencheekcage.parent = ob_oneopencagesheaveblock
ob_frontwholeopencheekcage.location = (0.0, 0.0, 0.0)
ob_rearwholeopencheekcage.parent = ob_oneopencagesheaveblock
ob_rearwholeopencheekcage.location = (0.0, 0.0, 0.0)
ob_continuousgroovedsheaveandaxle.parent = ob_oneopencagesheaveblock
ob_continuousgroovedsheaveandaxle.location = (0.0, 0.0, 0.0)
ob_completeuppercrossbar.parent = ob_oneopencagesheaveblock
ob_completeuppercrossbar.location = (0.0, 0.0, 0.0)
ob_wholeopenconnectioneye.parent = ob_oneopencagesheaveblock
ob_wholeopenconnectioneye.location = (0.0, 0.0, 0.0)

# ---- collection membership
scene.collection.objects.link(ob_oneopencagesheaveblock)
scene.collection.objects.link(ob_completelowerdisplaybase)
scene.collection.objects.link(ob_frontwholeopencheekcage)
scene.collection.objects.link(ob_rearwholeopencheekcage)
scene.collection.objects.link(ob_continuousgroovedsheaveandaxle)
scene.collection.objects.link(ob_completeuppercrossbar)
scene.collection.objects.link(ob_wholeopenconnectioneye)

# ---- scene / render settings (as saved in the file)
scene.frame_start = 1; scene.frame_end = 250; scene.frame_set(1)
scene.render.engine = 'CYCLES'
scene.render.use_compositing = False
scene.cycles.use_denoising = False
scene.cycles.samples = 128
scene.cycles.use_adaptive_sampling = False
scene.cycles.seed = 17
bpy.context.view_layer.update()

# ---- added for rendering (the .blend has no active camera and no usable light): camera, sun
cam_auto = bpy.data.cameras.new('AutoCamera')
cam_auto.lens = 50.0
cam_auto.sensor_width = 36.0
cam_auto.clip_end = 1000.0
ob_auto_camera = bpy.data.objects.new('AutoCamera', cam_auto)
scene.collection.objects.link(ob_auto_camera)
ob_auto_camera.location = (1.79097, -2.14916, 2.13009)
ob_auto_camera.rotation_euler = (1.09748, -7.21219e-08, 0.694738)
scene.camera = ob_auto_camera
light_auto_sun = bpy.data.lights.new('AutoSun', 'SUN')
light_auto_sun.energy = 3.0
light_auto_sun.angle = 0.0523599
ob_auto_sun = bpy.data.objects.new('AutoSun', light_auto_sun)
scene.collection.objects.link(ob_auto_sun)
ob_auto_sun.rotation_euler = (0.872665, 0.174533, 0.523599)
bpy.context.view_layer.update()
